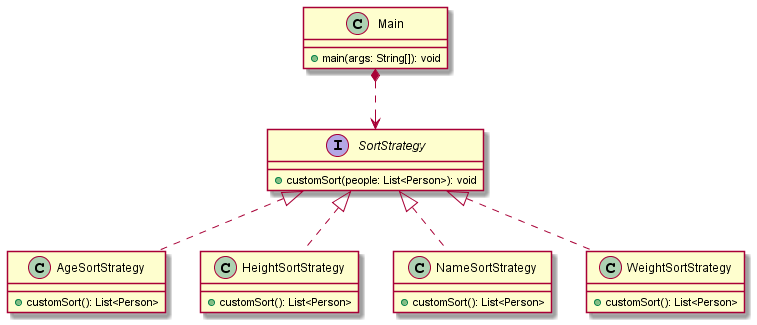

The diagram above was rendered by PlantUML. Its source (embedded in the PNG):
@startuml Paros

class AgeSortStrategy implements SortStrategy{
    +customSort(): List<Person>
}
class HeightSortStrategy implements SortStrategy{
    +customSort(): List<Person>
}
class NameSortStrategy implements SortStrategy{
    +customSort(): List<Person>
}
class WeightSortStrategy implements SortStrategy{
    +customSort(): List<Person>
}

interface SortStrategy{
    +customSort(people: List<Person>): void
}

class Main {
    +main(args: String[]): void
}


Main*..>SortStrategy

@enduml